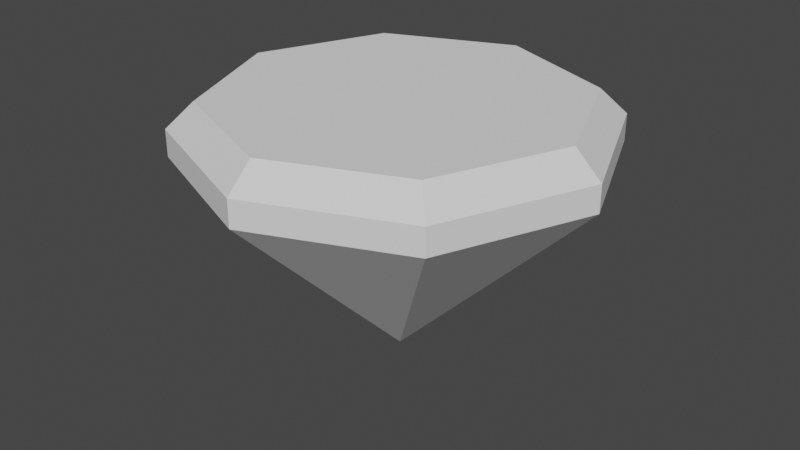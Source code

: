 # Source: gemtest2.blend  (saved by Blender 2.82.7; exported with 4.5.12 LTS)
import bpy
from mathutils import Matrix  # noqa: F401  (used for matrix-valued properties, if any)

bpy.ops.wm.read_factory_settings(use_empty=True)
scene = bpy.context.scene
scene.name = 'Scene'

# ---- collections
col_collection = bpy.data.collections.new('Collection'); scene.collection.children.link(col_collection)

# ---- world
world_world = bpy.data.worlds.new('World'); scene.world = world_world
world_world.use_nodes = True; world_world.node_tree.nodes.clear()
_N = world_world.node_tree.nodes; _L = world_world.node_tree.links
n0 = _N.new('ShaderNodeOutputWorld'); n0.name = 'World Output'; n0.location = (300, 300)
n1 = _N.new('ShaderNodeBackground'); n1.name = 'Background'; n1.location = (10, 300)
n1.inputs[0].default_value = (0.05088, 0.05088, 0.05088, 1.0)
_L.new(n1.outputs[0], n0.inputs[0])
n0.is_active_output = True
world_world.color = (0.05088, 0.05088, 0.05088)
world_world.use_sun_shadow = False
world_world.sun_shadow_jitter_overblur = 0.0

# ---- meshes
me_cone = bpy.data.meshes.new('Cone')
me_cone.from_pydata([(0.5657, -0.5657, 0.3), (0.8, -3.091e-08, 0.3), (0.5657, 0.5657, 0.3), (3.091e-08, 0.8, 0.3), (-0.5657, 0.5657, 0.3), (-0.8, -1.799e-07, 0.3), (-0.5657, -0.5657, 0.3), (-5.85e-08, -0.8, 0.3), (-3.091e-08, 3.091e-08, -0.5), (0.4929, -0.4929, 0.5), (0.5657, -0.5657, 0.4025), (0.8, -4.282e-08, 0.4025), (0.6971, -4.47e-08, 0.5), (0.5657, 0.5657, 0.4025), (0.4929, 0.4929, 0.5), (4.277e-08, 0.8, 0.4025), (5.96e-08, 0.6971, 0.5), (-0.5657, 0.5657, 0.4025), (-0.4929, 0.4929, 0.5), (-0.8, -1.918e-07, 0.4025), (-0.6971, -2.608e-07, 0.5), (-0.5657, -0.5657, 0.4025), (-0.4929, -0.4929, 0.5), (-4.664e-08, -0.8, 0.4025), (-2.235e-08, -0.6971, 0.5)], [], [(0, 8, 1), (1, 8, 2), (2, 8, 3), (3, 8, 4), (4, 8, 5), (5, 8, 6), (6, 8, 7), (7, 8, 0), (2, 3, 15, 13), (7, 0, 10, 23), (1, 2, 13, 11), (6, 7, 23, 21), (9, 12, 14, 16, 18, 20, 22, 24), (5, 6, 21, 19), (4, 5, 19, 17), (3, 4, 17, 15), (10, 11, 12, 9), (11, 13, 14, 12), (13, 15, 16, 14), (15, 17, 18, 16), (17, 19, 20, 18), (19, 21, 22, 20), (21, 23, 24, 22), (23, 10, 9, 24), (0, 1, 11, 10)])
_uv = me_cone.uv_layers.new(name='UVMap')
_uv.uv.foreach_set('vector', [0.25, 0.49, 0.25, 0.25, 0.4197, 0.4197, 0.4197, 0.4197, 0.25, 0.25, 0.49, 0.25, 0.49, 0.25, 0.25, 0.25, 0.4197, 0.08029, 0.4197, 0.08029, 0.25, 0.25, 0.25, 0.01, 0.25, 0.01, 0.25, 0.25, 0.08029, 0.08029, 0.08029, 0.08029, 0.25, 0.25, 0.01, 0.25, 0.01, 0.25, 0.25, 0.25, 0.08029, 0.4197, 0.08029, 0.4197, 0.25, 0.25, 0.25, 0.49, 0.49, 0.25, 0.4197, 0.08029, 0.4197, 0.08029, 0.49, 0.25, 0.08029, 0.4197, 0.25, 0.49, 0.25, 0.49, 0.08029, 0.4197, 0.4197, 0.4197, 0.49, 0.25, 0.49, 0.25, 0.4197, 0.4197, 0.01, 0.25, 0.08029, 0.4197, 0.08029, 0.4197, 0.01, 0.25, 0.75, 0.4591, 0.8979, 0.3979, 0.9591, 0.25, 0.8979, 0.1021, 0.75, 0.04087, 0.6021, 0.1021, 0.5409, 0.25, 0.6021, 0.3979, 0.08029, 0.08029, 0.01, 0.25, 0.01, 0.25, 0.08029, 0.08029, 0.25, 0.01, 0.08029, 0.08029, 0.08029, 0.08029, 0.25, 0.01, 0.4197, 0.08029, 0.25, 0.01, 0.25, 0.01, 0.4197, 0.08029, 0.25, 0.49, 0.4197, 0.4197, 0.4088, 0.4242, 0.2609, 0.4855, 0.4197, 0.4197, 0.49, 0.25, 0.4855, 0.2609, 0.4242, 0.4088, 0.49, 0.25, 0.4197, 0.08029, 0.4242, 0.09121, 0.4855, 0.2391, 0.4197, 0.08029, 0.25, 0.01, 0.2609, 0.01452, 0.4088, 0.07577, 0.25, 0.01, 0.08029, 0.08029, 0.09121, 0.07577, 0.2391, 0.01452, 0.08029, 0.08029, 0.01, 0.25, 0.01452, 0.2391, 0.07577, 0.09121, 0.01, 0.25, 0.08029, 0.4197, 0.07577, 0.4088, 0.01452, 0.2609, 0.08029, 0.4197, 0.25, 0.49, 0.2391, 0.4855, 0.09121, 0.4242, 0.25, 0.49, 0.4197, 0.4197, 0.4197, 0.4197, 0.25, 0.49])
me_cone.use_remesh_fix_poles = True
me_cone.use_remesh_preserve_attributes = False
me_cone.use_mirror_vertex_groups = False
me_cone.update()

# ---- objects
ob_cone = bpy.data.objects.new('Cone', me_cone)

# ---- transforms, parenting, visibility, modifiers, constraints
ob_cone.location = (0.0, 0.0, 0.0)
ob_cone.lineart.crease_threshold = 0.0

# ---- collection membership
col_collection.objects.link(ob_cone)

# ---- scene / render settings (as saved in the file)
scene.frame_start = 1; scene.frame_end = 250; scene.frame_set(1)
scene.render.engine = 'BLENDER_EEVEE_NEXT'
scene.cycles.use_denoising = False
scene.cycles.samples = 128
scene.cycles.sampling_pattern = 'TABULATED_SOBOL'
scene.cycles.use_adaptive_sampling = False
scene.cycles.use_light_tree = False
scene.view_settings.view_transform = 'Filmic'
bpy.context.view_layer.update()

# ---- added for rendering (the .blend has no active camera and no usable light): camera, sun
cam_auto = bpy.data.cameras.new('AutoCamera')
cam_auto.lens = 50.0
cam_auto.sensor_width = 36.0
cam_auto.clip_end = 1000.0
ob_auto_camera = bpy.data.objects.new('AutoCamera', cam_auto)
scene.collection.objects.link(ob_auto_camera)
ob_auto_camera.location = (2.28888, -2.74666, 1.83111)
ob_auto_camera.rotation_euler = (1.09748, -7.21219e-08, 0.694738)
scene.camera = ob_auto_camera
light_auto_sun = bpy.data.lights.new('AutoSun', 'SUN')
light_auto_sun.energy = 3.0
light_auto_sun.angle = 0.0523599
ob_auto_sun = bpy.data.objects.new('AutoSun', light_auto_sun)
scene.collection.objects.link(ob_auto_sun)
ob_auto_sun.rotation_euler = (0.872665, 0.174533, 0.523599)
bpy.context.view_layer.update()
